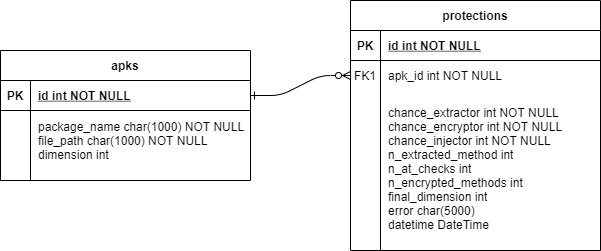

The diagram above was exported from draw.io. Its source (the exported page's mxGraphModel, read from the mxfile embedded in the PNG):
<mxGraphModel dx="1422" dy="794" grid="1" gridSize="10" guides="1" tooltips="1" connect="1" arrows="1" fold="1" page="1" pageScale="1" pageWidth="850" pageHeight="1100" math="0" shadow="0" extFonts="Permanent Marker^https://fonts.googleapis.com/css?family=Permanent+Marker">
  <root>
    <mxCell id="0" />
    <mxCell id="1" parent="0" />
    <mxCell id="C-vyLk0tnHw3VtMMgP7b-1" value="" style="edgeStyle=entityRelationEdgeStyle;endArrow=ERzeroToMany;startArrow=ERone;endFill=1;startFill=0;" parent="1" source="C-vyLk0tnHw3VtMMgP7b-24" target="C-vyLk0tnHw3VtMMgP7b-6" edge="1">
      <mxGeometry width="100" height="100" relative="1" as="geometry">
        <mxPoint x="340" y="720" as="sourcePoint" />
        <mxPoint x="440" y="620" as="targetPoint" />
      </mxGeometry>
    </mxCell>
    <mxCell id="C-vyLk0tnHw3VtMMgP7b-2" value="protections" style="shape=table;startSize=30;container=1;collapsible=1;childLayout=tableLayout;fixedRows=1;rowLines=0;fontStyle=1;align=center;resizeLast=1;" parent="1" vertex="1">
      <mxGeometry x="470" y="70" width="250" height="250" as="geometry" />
    </mxCell>
    <mxCell id="C-vyLk0tnHw3VtMMgP7b-3" value="" style="shape=partialRectangle;collapsible=0;dropTarget=0;pointerEvents=0;fillColor=none;points=[[0,0.5],[1,0.5]];portConstraint=eastwest;top=0;left=0;right=0;bottom=1;" parent="C-vyLk0tnHw3VtMMgP7b-2" vertex="1">
      <mxGeometry y="30" width="250" height="30" as="geometry" />
    </mxCell>
    <mxCell id="C-vyLk0tnHw3VtMMgP7b-4" value="PK" style="shape=partialRectangle;overflow=hidden;connectable=0;fillColor=none;top=0;left=0;bottom=0;right=0;fontStyle=1;" parent="C-vyLk0tnHw3VtMMgP7b-3" vertex="1">
      <mxGeometry width="30" height="30" as="geometry" />
    </mxCell>
    <mxCell id="C-vyLk0tnHw3VtMMgP7b-5" value="id int NOT NULL " style="shape=partialRectangle;overflow=hidden;connectable=0;fillColor=none;top=0;left=0;bottom=0;right=0;align=left;spacingLeft=6;fontStyle=5;" parent="C-vyLk0tnHw3VtMMgP7b-3" vertex="1">
      <mxGeometry x="30" width="220" height="30" as="geometry" />
    </mxCell>
    <mxCell id="C-vyLk0tnHw3VtMMgP7b-6" value="" style="shape=partialRectangle;collapsible=0;dropTarget=0;pointerEvents=0;fillColor=none;points=[[0,0.5],[1,0.5]];portConstraint=eastwest;top=0;left=0;right=0;bottom=0;" parent="C-vyLk0tnHw3VtMMgP7b-2" vertex="1">
      <mxGeometry y="60" width="250" height="30" as="geometry" />
    </mxCell>
    <mxCell id="C-vyLk0tnHw3VtMMgP7b-7" value="FK1" style="shape=partialRectangle;overflow=hidden;connectable=0;fillColor=none;top=0;left=0;bottom=0;right=0;" parent="C-vyLk0tnHw3VtMMgP7b-6" vertex="1">
      <mxGeometry width="30" height="30" as="geometry" />
    </mxCell>
    <mxCell id="C-vyLk0tnHw3VtMMgP7b-8" value="apk_id int NOT NULL" style="shape=partialRectangle;overflow=hidden;connectable=0;fillColor=none;top=0;left=0;bottom=0;right=0;align=left;spacingLeft=6;" parent="C-vyLk0tnHw3VtMMgP7b-6" vertex="1">
      <mxGeometry x="30" width="220" height="30" as="geometry" />
    </mxCell>
    <mxCell id="C-vyLk0tnHw3VtMMgP7b-9" value="" style="shape=partialRectangle;collapsible=0;dropTarget=0;pointerEvents=0;fillColor=none;points=[[0,0.5],[1,0.5]];portConstraint=eastwest;top=0;left=0;right=0;bottom=0;" parent="C-vyLk0tnHw3VtMMgP7b-2" vertex="1">
      <mxGeometry y="90" width="250" height="160" as="geometry" />
    </mxCell>
    <mxCell id="C-vyLk0tnHw3VtMMgP7b-10" value="" style="shape=partialRectangle;overflow=hidden;connectable=0;fillColor=none;top=0;left=0;bottom=0;right=0;" parent="C-vyLk0tnHw3VtMMgP7b-9" vertex="1">
      <mxGeometry width="30" height="160" as="geometry" />
    </mxCell>
    <mxCell id="C-vyLk0tnHw3VtMMgP7b-11" value="&#10;chance_extractor int NOT NULL&#10;chance_encryptor int NOT NULL&#10;chance_injector int NOT NULL&#10;n_extracted_method int &#10;n_at_checks int &#10;n_encrypted_methods int&#10;final_dimension int &#10;error char(5000)&#10;datetime DateTime &#10;&#10;" style="shape=partialRectangle;overflow=hidden;connectable=0;fillColor=none;top=0;left=0;bottom=0;right=0;align=left;spacingLeft=6;" parent="C-vyLk0tnHw3VtMMgP7b-9" vertex="1">
      <mxGeometry x="30" width="220" height="160" as="geometry" />
    </mxCell>
    <mxCell id="C-vyLk0tnHw3VtMMgP7b-23" value="apks" style="shape=table;startSize=30;container=1;collapsible=1;childLayout=tableLayout;fixedRows=1;rowLines=0;fontStyle=1;align=center;resizeLast=1;" parent="1" vertex="1">
      <mxGeometry x="120" y="120" width="250" height="130" as="geometry" />
    </mxCell>
    <mxCell id="C-vyLk0tnHw3VtMMgP7b-24" value="" style="shape=partialRectangle;collapsible=0;dropTarget=0;pointerEvents=0;fillColor=none;points=[[0,0.5],[1,0.5]];portConstraint=eastwest;top=0;left=0;right=0;bottom=1;" parent="C-vyLk0tnHw3VtMMgP7b-23" vertex="1">
      <mxGeometry y="30" width="250" height="30" as="geometry" />
    </mxCell>
    <mxCell id="C-vyLk0tnHw3VtMMgP7b-25" value="PK" style="shape=partialRectangle;overflow=hidden;connectable=0;fillColor=none;top=0;left=0;bottom=0;right=0;fontStyle=1;" parent="C-vyLk0tnHw3VtMMgP7b-24" vertex="1">
      <mxGeometry width="30" height="30" as="geometry" />
    </mxCell>
    <mxCell id="C-vyLk0tnHw3VtMMgP7b-26" value="id int NOT NULL " style="shape=partialRectangle;overflow=hidden;connectable=0;fillColor=none;top=0;left=0;bottom=0;right=0;align=left;spacingLeft=6;fontStyle=5;" parent="C-vyLk0tnHw3VtMMgP7b-24" vertex="1">
      <mxGeometry x="30" width="220" height="30" as="geometry" />
    </mxCell>
    <mxCell id="C-vyLk0tnHw3VtMMgP7b-27" value="" style="shape=partialRectangle;collapsible=0;dropTarget=0;pointerEvents=0;fillColor=none;points=[[0,0.5],[1,0.5]];portConstraint=eastwest;top=0;left=0;right=0;bottom=0;" parent="C-vyLk0tnHw3VtMMgP7b-23" vertex="1">
      <mxGeometry y="60" width="250" height="60" as="geometry" />
    </mxCell>
    <mxCell id="C-vyLk0tnHw3VtMMgP7b-28" value="" style="shape=partialRectangle;overflow=hidden;connectable=0;fillColor=none;top=0;left=0;bottom=0;right=0;" parent="C-vyLk0tnHw3VtMMgP7b-27" vertex="1">
      <mxGeometry width="30" height="60" as="geometry" />
    </mxCell>
    <mxCell id="C-vyLk0tnHw3VtMMgP7b-29" value="package_name char(1000) NOT NULL&#10;file_path char(1000) NOT NULL&#10;dimension int " style="shape=partialRectangle;overflow=hidden;connectable=0;fillColor=none;top=0;left=0;bottom=0;right=0;align=left;spacingLeft=6;" parent="C-vyLk0tnHw3VtMMgP7b-27" vertex="1">
      <mxGeometry x="30" width="220" height="60" as="geometry" />
    </mxCell>
  </root>
</mxGraphModel>